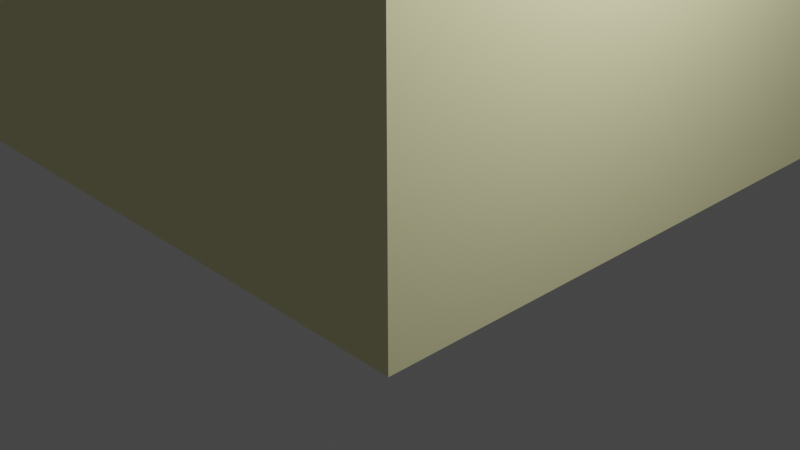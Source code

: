 # Source: 8_Challenge.blend  (saved by Blender 2.80.41; exported with 4.5.12 LTS)
import bpy
from mathutils import Matrix  # noqa: F401  (used for matrix-valued properties, if any)

bpy.ops.wm.read_factory_settings(use_empty=True)
scene = bpy.context.scene
scene.name = 'Scene'

# ---- collections
col_collection = bpy.data.collections.new('Collection'); scene.collection.children.link(col_collection)

# ---- materials (node trees are filled in below, after node groups)
mat_wall = bpy.data.materials.new('Wall')
mat_wall.alpha_threshold = 0.0
mat_wall.use_transparent_shadow = False
mat_wall.roughness = 0.5
mat_wall.line_color = (0.0, 0.0, 0.0, 1.0)
mat_roof = bpy.data.materials.new('Roof')
mat_roof.use_transparent_shadow = False
mat_roof.roughness = 0.25
mat_person = bpy.data.materials.new('Person')
mat_person.use_transparent_shadow = False
mat_person.roughness = 0.25

# ---- material node trees
mat_wall.use_nodes = True; mat_wall.node_tree.nodes.clear()
_N = mat_wall.node_tree.nodes; _L = mat_wall.node_tree.links
n0 = _N.new('ShaderNodeOutputMaterial'); n0.name = 'Material Output'; n0.location = (300, 300)
n1 = _N.new('ShaderNodeBsdfPrincipled'); n1.name = 'Principled BSDF'; n1.location = (10, 300)
n1.distribution = 'GGX'
n1.subsurface_method = 'BURLEY'
n1.inputs[0].default_value = (0.9233, 0.8978, 0.5024, 1.0)
n1.inputs[3].default_value = 1.45
_L.new(n1.outputs[0], n0.inputs[0])
n0.is_active_output = True
mat_roof.use_nodes = True; mat_roof.node_tree.nodes.clear()
_N = mat_roof.node_tree.nodes; _L = mat_roof.node_tree.links
n0 = _N.new('ShaderNodeOutputMaterial'); n0.name = 'Material Output'; n0.location = (300, 300)
n1 = _N.new('ShaderNodeBsdfPrincipled'); n1.name = 'Principled BSDF'; n1.location = (10, 300)
n1.distribution = 'GGX'
n1.subsurface_method = 'BURLEY'
n1.inputs[0].default_value = (0.09004, 0.09004, 0.09004, 1.0)
n1.inputs[3].default_value = 1.45
_L.new(n1.outputs[0], n0.inputs[0])
n0.is_active_output = True
mat_person.use_nodes = True; mat_person.node_tree.nodes.clear()
_N = mat_person.node_tree.nodes; _L = mat_person.node_tree.links
n0 = _N.new('ShaderNodeOutputMaterial'); n0.name = 'Material Output'; n0.location = (300, 300)
n1 = _N.new('ShaderNodeBsdfPrincipled'); n1.name = 'Principled BSDF'; n1.location = (10, 300)
n1.distribution = 'GGX'
n1.subsurface_method = 'BURLEY'
n1.inputs[0].default_value = (0.8, 0.5011, 0.3336, 1.0)
n1.inputs[3].default_value = 1.45
_L.new(n1.outputs[0], n0.inputs[0])
n0.is_active_output = True

# ---- world
world_world = bpy.data.worlds.new('World'); scene.world = world_world
world_world.use_nodes = True; world_world.node_tree.nodes.clear()
_N = world_world.node_tree.nodes; _L = world_world.node_tree.links
n0 = _N.new('ShaderNodeOutputWorld'); n0.name = 'World Output'; n0.location = (300, 300)
n1 = _N.new('ShaderNodeBackground'); n1.name = 'Background'; n1.location = (10, 300)
n1.inputs[0].default_value = (0.05088, 0.05088, 0.05088, 1.0)
_L.new(n1.outputs[0], n0.inputs[0])
n0.is_active_output = True
world_world.color = (0.05088, 0.05088, 0.05088)
world_world.use_sun_shadow = False
world_world.sun_shadow_jitter_overblur = 0.0

# ---- cameras
cam_camera = bpy.data.cameras.new('Camera')
cam_camera.clip_end = 100.0
cam_camera.ortho_scale = 7.314
cam_camera.dof.focus_distance = 0.0
cam_camera.dof.aperture_fstop = 128.0

# ---- lights
light_light = bpy.data.lights.new('Light', 'POINT')
light_light.transmission_factor = 0.0
light_light.cutoff_distance = 30.0
light_light.energy = 1000.0
light_light.shadow_buffer_clip_start = 1.001
light_light.shadow_soft_size = 0.1
light_light.shadow_maximum_resolution = 0.006
light_light.use_absolute_resolution = True

# ---- meshes
me_cube = bpy.data.meshes.new('Cube')
me_cube.from_pydata([(-2.0, -2.0, 0.0), (2.0, -2.0, 0.0), (-2.0, 2.0, 0.0), (2.0, 2.0, 0.0), (-2.0, 2.0, 2.756), (-2.0, -2.0, 2.756), (2.0, -2.0, 2.756), (2.0, 2.0, 2.756), (-2.0, 2.0, 7.934), (-2.0, -2.0, 7.934), (2.0, -2.0, 7.934), (2.0, 2.0, 7.934), (-7.726, 2.0, 0.0), (-7.726, -2.0, 0.0), (-7.726, 2.0, 2.756), (-7.726, -2.0, 2.756), (-2.0, 0.0, 5.382), (-7.726, 0.0, 5.382), (2.0, 4.661, 0.0), (-2.0, 4.661, 0.0), (2.0, 4.661, 2.756), (-2.0, 4.661, 2.756), (0.0, 2.0, 4.616), (0.0, 4.661, 4.616), (0.0, 0.0, 12.31)], [], [(0, 2, 3, 1), (4, 5, 9, 8), (1, 3, 7, 6), (5, 4, 16), (2, 4, 21, 19), (0, 1, 6, 5), (11, 8, 24), (7, 4, 8, 11), (5, 6, 10, 9), (6, 7, 11, 10), (12, 13, 15, 14), (2, 0, 13, 12), (4, 2, 12, 14), (0, 5, 15, 13), (4, 14, 17, 16), (15, 5, 16, 17), (14, 15, 17), (18, 19, 21, 20), (20, 21, 23), (3, 2, 19, 18), (7, 3, 18, 20), (7, 20, 23, 22), (4, 7, 22), (21, 4, 22, 23), (9, 10, 24), (10, 11, 24), (8, 9, 24)])
me_cube.polygons.foreach_set('material_index', [0, 0, 0, 0, 0, 0, 1, 0, 0, 0, 0, 0, 0, 0, 1, 1, 0, 0, 0, 0, 0, 1, 0, 1, 1, 1, 1])
_uv = me_cube.uv_layers.new(name='UVMap')
_uv.uv.foreach_set('vector', [0.0, 0.0, 0.0, 1.0, 1.0, 1.0, 1.0, 0.0, 0.0, 1.0, 0.0, 0.0, 0.0, 0.0, 0.0, 1.0, 1.0, 0.0, 1.0, 1.0, 1.0, 1.0, 1.0, 0.0, 0.0, 0.0, 0.0, 1.0, 0.0, 0.0, 0.0, 1.0, 0.0, 1.0, 0.0, 1.0, 0.0, 1.0, 0.0, 0.0, 1.0, 0.0, 1.0, 0.0, 0.0, 0.0, 1.0, 1.0, 0.0, 1.0, 1.0, 1.0, 1.0, 1.0, 0.0, 1.0, 0.0, 1.0, 1.0, 1.0, 0.0, 0.0, 1.0, 0.0, 1.0, 0.0, 0.0, 0.0, 1.0, 0.0, 1.0, 1.0, 1.0, 1.0, 1.0, 0.0, 0.0, 1.0, 0.0, 0.0, 0.0, 0.0, 0.0, 1.0, 0.0, 1.0, 0.0, 0.0, 0.0, 0.0, 0.0, 1.0, 0.0, 1.0, 0.0, 1.0, 0.0, 1.0, 0.0, 1.0, 0.0, 0.0, 0.0, 0.0, 0.0, 0.0, 0.0, 0.0, 0.0, 1.0, 0.0, 1.0, 0.0, 1.0, 0.0, 1.0, 0.0, 0.0, 0.0, 0.0, 0.0, 0.0, 0.0, 0.0, 0.0, 1.0, 0.0, 0.0, 0.0, 1.0, 1.0, 1.0, 0.0, 1.0, 0.0, 1.0, 1.0, 1.0, 1.0, 1.0, 0.0, 1.0, 1.0, 1.0, 1.0, 1.0, 0.0, 1.0, 0.0, 1.0, 1.0, 1.0, 1.0, 1.0, 1.0, 1.0, 1.0, 1.0, 1.0, 1.0, 1.0, 1.0, 1.0, 1.0, 1.0, 1.0, 1.0, 1.0, 0.0, 1.0, 1.0, 1.0, 0.0, 1.0, 0.0, 1.0, 0.0, 1.0, 0.0, 1.0, 0.0, 1.0, 0.0, 0.0, 1.0, 0.0, 0.0, 0.0, 1.0, 0.0, 1.0, 1.0, 1.0, 0.0, 0.0, 1.0, 0.0, 0.0, 0.0, 1.0])
me_cube.materials.append(mat_wall)
me_cube.materials.append(mat_roof)
me_cube.use_remesh_preserve_volume = False
me_cube.use_remesh_preserve_attributes = False
me_cube.use_mirror_vertex_groups = False
me_cube.update()
me_cube_001 = bpy.data.meshes.new('Cube.001')
me_cube_001.from_pydata([(-1.0, -1.0, -1.0), (-1.0, -1.0, 1.0), (-1.0, 1.0, -1.0), (-1.0, 1.0, 1.0), (1.0, -1.0, -1.0), (1.0, -1.0, 1.0), (1.0, 1.0, -1.0), (1.0, 1.0, 1.0)], [], [(0, 1, 3, 2), (2, 3, 7, 6), (6, 7, 5, 4), (4, 5, 1, 0), (2, 6, 4, 0), (7, 3, 1, 5)])
_uv = me_cube_001.uv_layers.new(name='UVMap')
_uv.uv.foreach_set('vector', [0.375, 0.0, 0.625, 0.0, 0.625, 0.25, 0.375, 0.25, 0.375, 0.25, 0.625, 0.25, 0.625, 0.5, 0.375, 0.5, 0.375, 0.5, 0.625, 0.5, 0.625, 0.75, 0.375, 0.75, 0.375, 0.75, 0.625, 0.75, 0.625, 1.0, 0.375, 1.0, 0.125, 0.5, 0.375, 0.5, 0.375, 0.75, 0.125, 0.75, 0.625, 0.5, 0.875, 0.5, 0.875, 0.75, 0.625, 0.75])
me_cube_001.materials.append(mat_person)
me_cube_001.use_remesh_preserve_volume = False
me_cube_001.use_remesh_preserve_attributes = False
me_cube_001.use_mirror_vertex_groups = False
me_cube_001.update()

# ---- objects
ob_church_like = bpy.data.objects.new('Church-Like', me_cube)
ob_light = bpy.data.objects.new('Light', light_light)
ob_camera = bpy.data.objects.new('Camera', cam_camera)
ob_cube = bpy.data.objects.new('Cube', me_cube_001)

# ---- transforms, parenting, visibility, modifiers, constraints
ob_church_like.location = (0.0, 0.0, 0.0)
ob_church_like.lock_rotations_4d = False
ob_church_like.empty_display_type = 'ARROWS'
ob_church_like.lineart.crease_threshold = 0.0
ob_light.location = (4.076, 1.005, 5.904)
ob_light.rotation_euler = (0.6503, 0.05522, 1.866)
ob_light.lock_rotations_4d = False
ob_light.empty_display_type = 'ARROWS'
ob_light.color = (0.0, 0.0, 0.0, 0.0)
ob_light.lineart.crease_threshold = 0.0
ob_camera.location = (7.359, -6.926, 4.958)
ob_camera.rotation_euler = (1.109, 0.0, 0.8149)
ob_camera.lock_rotations_4d = False
ob_camera.empty_display_type = 'ARROWS'
ob_camera.color = (0.0, 0.0, 0.0, 0.0)
ob_camera.display_type = 'WIRE'
ob_camera.lineart.crease_threshold = 0.0
ob_cube.location = (0.0, 5.309, 1.0)
ob_cube.scale = (0.5, 0.5, 1.0)
ob_cube.lineart.crease_threshold = 0.0

# ---- collection membership
col_collection.objects.link(ob_church_like)
col_collection.objects.link(ob_light)
col_collection.objects.link(ob_camera)
col_collection.objects.link(ob_cube)

# ---- scene / render settings (as saved in the file)
scene.camera = ob_camera
scene.frame_start = 1; scene.frame_end = 250; scene.frame_set(31)
scene.render.engine = 'BLENDER_EEVEE_NEXT'
scene.render.motion_blur_shutter = 1.0
scene.cycles.use_denoising = False
scene.cycles.samples = 128
scene.cycles.sampling_pattern = 'TABULATED_SOBOL'
scene.cycles.use_adaptive_sampling = False
scene.cycles.use_light_tree = False
scene.view_settings.view_transform = 'Filmic'
bpy.context.view_layer.update()
